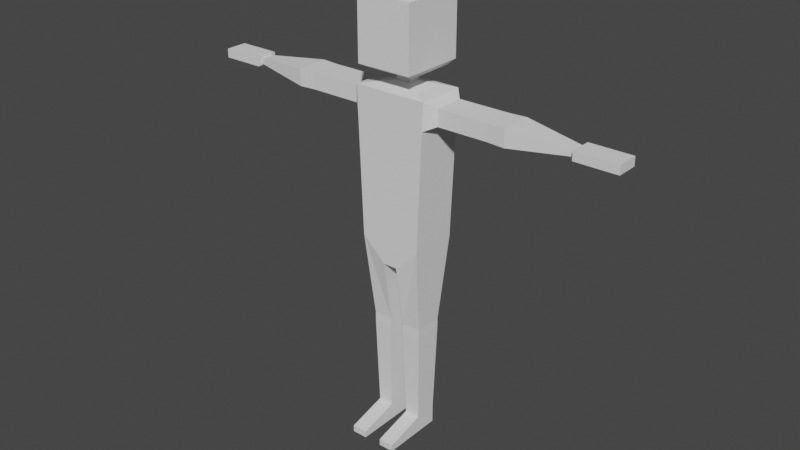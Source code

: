 # Source: boy2.blend  (saved by Blender 3.3.6; exported with 4.5.12 LTS)
import bpy
from mathutils import Matrix  # noqa: F401  (used for matrix-valued properties, if any)

bpy.ops.wm.read_factory_settings(use_empty=True)
scene = bpy.context.scene
scene.name = 'Scene'

# ---- collections
col_collection = bpy.data.collections.new('Collection'); scene.collection.children.link(col_collection)

# ---- world
world_world = bpy.data.worlds.new('World'); scene.world = world_world
world_world.use_nodes = True; world_world.node_tree.nodes.clear()
_N = world_world.node_tree.nodes; _L = world_world.node_tree.links
n0 = _N.new('ShaderNodeOutputWorld'); n0.name = 'World Output'; n0.location = (300, 300)
n1 = _N.new('ShaderNodeBackground'); n1.name = 'Background'; n1.location = (10, 300)
n1.inputs[0].default_value = (0.05088, 0.05088, 0.05088, 1.0)
_L.new(n1.outputs[0], n0.inputs[0])
n0.is_active_output = True
world_world.color = (0.05088, 0.05088, 0.05088)
world_world.use_sun_shadow = False
world_world.sun_shadow_jitter_overblur = 0.0

# ---- meshes
me_cube_001 = bpy.data.meshes.new('Cube.001')
me_cube_001.from_pydata([(0.0319, -0.1075, -0.1445), (0.1642, -0.1075, 0.6059), (0.0319, 0.1075, -0.1445), (0.1642, 0.1075, 0.6059), (0.1385, 0.1075, -0.04373), (0.1385, -0.1075, -0.04373), (0.0, 0.1075, -0.1445), (0.0, 0.1075, 0.6059), (0.0, -0.1075, -0.1445), (0.0, -0.1075, 0.6059), (0.0, -0.1075, -0.04373), (0.0, 0.1075, -0.04373), (0.1595, 0.1075, 0.4868), (0.1595, -0.1075, 0.4868), (0.0, -0.1075, 0.4868), (0.0, 0.1075, 0.4868), (0.149, 0.1075, 0.2215), (0.149, -0.1075, 0.2215), (0.0, -0.1075, 0.2215), (0.0, 0.1075, 0.2215), (0.1182, 0.06321, -0.4295), (0.03191, 0.06321, -0.4295), (0.03191, -0.06321, -0.4295), (0.1182, -0.06321, -0.4295), (0.1182, 0.06321, -0.4517), (0.03191, 0.06321, -0.4517), (0.03191, -0.06321, -0.4517), (0.1182, -0.06321, -0.4517), (0.1182, 0.06321, -0.474), (0.03191, 0.06321, -0.474), (0.03191, -0.06321, -0.474), (0.1182, -0.06321, -0.474), (0.1094, 0.0503, -0.8856), (0.04073, 0.0503, -0.8856), (0.04073, -0.0503, -0.8856), (0.1094, -0.0503, -0.8856), (0.1094, 0.0503, -0.9635), (0.04073, 0.0503, -0.9635), (0.04073, -0.0503, -0.9635), (0.1094, -0.0503, -0.9635), (0.1094, -0.2289, -0.9336), (0.04073, -0.2289, -0.9336), (0.1094, -0.2289, -0.9635), (0.04073, -0.2289, -0.9635), (0.203, 0.06647, 0.5802), (0.203, -0.06647, 0.5802), (0.203, 0.06647, 0.5066), (0.203, -0.06647, 0.5066), (0.3755, 0.06647, 0.5802), (0.3755, -0.06647, 0.5802), (0.3755, 0.06647, 0.5066), (0.3755, -0.06647, 0.5066), (0.3987, 0.06647, 0.5802), (0.3987, -0.06647, 0.5802), (0.3987, 0.06647, 0.5066), (0.3987, -0.06647, 0.5066), (0.4296, 0.06647, 0.5802), (0.4296, -0.06647, 0.5802), (0.4296, 0.06647, 0.5066), (0.4296, -0.06647, 0.5066), (0.7773, 0.02839, 0.5546), (0.7773, -0.02839, 0.5546), (0.7773, 0.02839, 0.5321), (0.7773, -0.02839, 0.5321), (0.7773, 0.04917, 0.5629), (0.7773, -0.04917, 0.5629), (0.7773, 0.04917, 0.5239), (0.7773, -0.04917, 0.5239), (0.9653, 0.04917, 0.5629), (0.9653, -0.04917, 0.5629), (0.9653, 0.04917, 0.5239), (0.9653, -0.04917, 0.5239), (0.5072, 0.07101, 0.5053), (0.5072, -0.07101, 0.5053), (0.5072, 0.07101, 0.5815), (0.5072, -0.07101, 0.5815), (0.0, 0.02252, 0.6303), (0.03397, 0.02252, 0.6303), (0.03397, -0.02252, 0.6303), (0.0, -0.02252, 0.6303), (0.0, 0.02252, 0.6857), (0.03397, 0.02252, 0.6857), (0.03397, -0.02252, 0.6857), (0.0, -0.02252, 0.6857), (0.0, 0.1085, 0.6857), (0.1093, 0.1085, 0.6857), (0.1093, -0.1085, 0.6857), (0.0, -0.1085, 0.6857), (0.0, 0.08358, 1.002), (0.09845, 0.08358, 1.002), (0.09845, -0.08358, 1.002), (0.0, -0.08358, 1.002), (0.1238, -0.1416, 0.9829), (0.0, -0.1416, 0.9829), (0.0, 0.1416, 0.9829), (0.1238, 0.1416, 0.9829), (0.1238, -0.1416, 0.7043), (0.0, -0.1416, 0.7043), (0.1238, 0.1416, 0.7043), (0.0, 0.1416, 0.7043), (0.1238, -0.1416, 0.8398), (0.0, 0.1416, 0.8398), (0.0, -0.1416, 0.8398), (0.1238, 0.1416, 0.8398)], [], [(15, 7, 3, 12), (13, 12, 46, 47), (6, 2, 0, 8), (5, 0, 22, 23), (6, 11, 4, 2), (13, 1, 9, 14), (0, 5, 10, 8), (3, 7, 76, 77), (17, 13, 14, 18), (16, 12, 13, 17), (19, 15, 12, 16), (11, 19, 16, 4), (4, 16, 17, 5), (5, 17, 18, 10), (23, 22, 26, 27), (0, 2, 21, 22), (2, 4, 20, 21), (4, 5, 23, 20), (24, 27, 31, 28), (21, 20, 24, 25), (20, 23, 27, 24), (22, 21, 25, 26), (31, 30, 34, 35), (26, 25, 29, 30), (27, 26, 30, 31), (25, 24, 28, 29), (35, 34, 41, 40), (29, 28, 32, 33), (28, 31, 35, 32), (30, 29, 33, 34), (37, 36, 39, 38), (33, 32, 36, 37), (32, 35, 39, 36), (34, 33, 37, 38), (40, 41, 43, 42), (39, 35, 40, 42), (34, 38, 43, 41), (38, 39, 42, 43), (44, 45, 49, 48), (1, 13, 47, 45), (3, 1, 45, 44), (12, 3, 44, 46), (51, 50, 54, 55), (47, 46, 50, 51), (46, 44, 48, 50), (45, 47, 51, 49), (53, 55, 59, 57), (50, 48, 52, 54), (49, 51, 55, 53), (48, 49, 53, 52), (73, 72, 62, 63), (52, 53, 57, 56), (55, 54, 58, 59), (54, 52, 56, 58), (62, 60, 64, 66), (72, 74, 60, 62), (75, 73, 63, 61), (74, 75, 61, 60), (65, 67, 71, 69), (61, 63, 67, 65), (60, 61, 65, 64), (63, 62, 66, 67), (70, 68, 69, 71), (64, 65, 69, 68), (67, 66, 70, 71), (66, 64, 68, 70), (56, 57, 75, 74), (57, 59, 73, 75), (58, 56, 74, 72), (59, 58, 72, 73), (79, 78, 82, 83), (9, 1, 78, 79), (1, 3, 77, 78), (83, 82, 86, 87), (77, 76, 80, 81), (78, 77, 81, 82), (93, 92, 90, 91), (81, 80, 84, 85), (82, 81, 85, 86), (89, 88, 91, 90), (95, 94, 88, 89), (92, 95, 89, 90), (100, 103, 95, 92), (103, 101, 94, 95), (102, 100, 92, 93), (87, 86, 96, 97), (85, 84, 99, 98), (86, 85, 98, 96), (97, 96, 100, 102), (98, 99, 101, 103), (96, 98, 103, 100)])
_uv = me_cube_001.uv_layers.new(name='UVMap')
_uv.uv.foreach_set('vector', [0.5853, 0.375, 0.625, 0.375, 0.625, 0.5, 0.5853, 0.5, 0.5853, 0.75, 0.5853, 0.5, 0.5853, 0.5, 0.5853, 0.75, 0.25, 0.5, 0.375, 0.5, 0.375, 0.75, 0.25, 0.75, 0.4086, 0.75, 0.375, 0.75, 0.375, 0.75, 0.4086, 0.75, 0.375, 0.375, 0.4086, 0.375, 0.4086, 0.5, 0.375, 0.5, 0.5853, 0.75, 0.625, 0.75, 0.625, 0.875, 0.5853, 0.875, 0.375, 0.75, 0.4086, 0.75, 0.4086, 0.875, 0.375, 0.875, 0.625, 0.5, 0.625, 0.375, 0.625, 0.375, 0.625, 0.5, 0.4969, 0.75, 0.5853, 0.75, 0.5853, 0.875, 0.4969, 0.875, 0.4969, 0.5, 0.5853, 0.5, 0.5853, 0.75, 0.4969, 0.75, 0.4969, 0.375, 0.5853, 0.375, 0.5853, 0.5, 0.4969, 0.5, 0.4086, 0.375, 0.4969, 0.375, 0.4969, 0.5, 0.4086, 0.5, 0.4086, 0.5, 0.4969, 0.5, 0.4969, 0.75, 0.4086, 0.75, 0.4086, 0.75, 0.4969, 0.75, 0.4969, 0.875, 0.4086, 0.875, 0.4086, 0.75, 0.375, 0.75, 0.375, 0.75, 0.4086, 0.75, 0.375, 0.75, 0.375, 0.5, 0.375, 0.5, 0.375, 0.75, 0.375, 0.5, 0.4086, 0.5, 0.4086, 0.5, 0.375, 0.5, 0.4086, 0.5, 0.4086, 0.75, 0.4086, 0.75, 0.4086, 0.5, 0.4086, 0.5, 0.4086, 0.75, 0.4086, 0.75, 0.4086, 0.5, 0.375, 0.5, 0.4086, 0.5, 0.4086, 0.5, 0.375, 0.5, 0.4086, 0.5, 0.4086, 0.75, 0.4086, 0.75, 0.4086, 0.5, 0.375, 0.75, 0.375, 0.5, 0.375, 0.5, 0.375, 0.75, 0.4086, 0.75, 0.375, 0.75, 0.375, 0.75, 0.4086, 0.75, 0.375, 0.75, 0.375, 0.5, 0.375, 0.5, 0.375, 0.75, 0.4086, 0.75, 0.375, 0.75, 0.375, 0.75, 0.4086, 0.75, 0.375, 0.5, 0.4086, 0.5, 0.4086, 0.5, 0.375, 0.5, 0.4086, 0.75, 0.375, 0.75, 0.375, 0.75, 0.4086, 0.75, 0.375, 0.5, 0.4086, 0.5, 0.4086, 0.5, 0.375, 0.5, 0.4086, 0.5, 0.4086, 0.75, 0.4086, 0.75, 0.4086, 0.5, 0.375, 0.75, 0.375, 0.5, 0.375, 0.5, 0.375, 0.75, 0.375, 0.5, 0.4086, 0.5, 0.4086, 0.75, 0.375, 0.75, 0.375, 0.5, 0.4086, 0.5, 0.4086, 0.5, 0.375, 0.5, 0.4086, 0.5, 0.4086, 0.75, 0.4086, 0.75, 0.4086, 0.5, 0.375, 0.75, 0.375, 0.5, 0.375, 0.5, 0.375, 0.75, 0.4086, 0.75, 0.375, 0.75, 0.375, 0.75, 0.4086, 0.75, 0.4086, 0.75, 0.4086, 0.75, 0.4086, 0.75, 0.4086, 0.75, 0.375, 0.75, 0.375, 0.75, 0.375, 0.75, 0.375, 0.75, 0.375, 0.75, 0.4086, 0.75, 0.4086, 0.75, 0.375, 0.75, 0.625, 0.5, 0.625, 0.75, 0.625, 0.75, 0.625, 0.5, 0.625, 0.75, 0.5853, 0.75, 0.5853, 0.75, 0.625, 0.75, 0.625, 0.5, 0.625, 0.75, 0.625, 0.75, 0.625, 0.5, 0.5853, 0.5, 0.625, 0.5, 0.625, 0.5, 0.5853, 0.5, 0.5853, 0.75, 0.5853, 0.5, 0.5853, 0.5, 0.5853, 0.75, 0.5853, 0.75, 0.5853, 0.5, 0.5853, 0.5, 0.5853, 0.75, 0.5853, 0.5, 0.625, 0.5, 0.625, 0.5, 0.5853, 0.5, 0.625, 0.75, 0.5853, 0.75, 0.5853, 0.75, 0.625, 0.75, 0.625, 0.75, 0.5853, 0.75, 0.5853, 0.75, 0.625, 0.75, 0.5853, 0.5, 0.625, 0.5, 0.625, 0.5, 0.5853, 0.5, 0.625, 0.75, 0.5853, 0.75, 0.5853, 0.75, 0.625, 0.75, 0.625, 0.5, 0.625, 0.75, 0.625, 0.75, 0.625, 0.5, 0.5853, 0.75, 0.5853, 0.5, 0.5853, 0.5, 0.5853, 0.75, 0.625, 0.5, 0.625, 0.75, 0.625, 0.75, 0.625, 0.5, 0.5853, 0.75, 0.5853, 0.5, 0.5853, 0.5, 0.5853, 0.75, 0.5853, 0.5, 0.625, 0.5, 0.625, 0.5, 0.5853, 0.5, 0.5853, 0.5, 0.625, 0.5, 0.625, 0.5, 0.5853, 0.5, 0.5853, 0.5, 0.625, 0.5, 0.625, 0.5, 0.5853, 0.5, 0.625, 0.75, 0.5853, 0.75, 0.5853, 0.75, 0.625, 0.75, 0.625, 0.5, 0.625, 0.75, 0.625, 0.75, 0.625, 0.5, 0.625, 0.75, 0.5853, 0.75, 0.5853, 0.75, 0.625, 0.75, 0.625, 0.75, 0.5853, 0.75, 0.5853, 0.75, 0.625, 0.75, 0.625, 0.5, 0.625, 0.75, 0.625, 0.75, 0.625, 0.5, 0.5853, 0.75, 0.5853, 0.5, 0.5853, 0.5, 0.5853, 0.75, 0.5853, 0.5, 0.625, 0.5, 0.625, 0.75, 0.5853, 0.75, 0.625, 0.5, 0.625, 0.75, 0.625, 0.75, 0.625, 0.5, 0.5853, 0.75, 0.5853, 0.5, 0.5853, 0.5, 0.5853, 0.75, 0.5853, 0.5, 0.625, 0.5, 0.625, 0.5, 0.5853, 0.5, 0.625, 0.5, 0.625, 0.75, 0.625, 0.75, 0.625, 0.5, 0.625, 0.75, 0.5853, 0.75, 0.5853, 0.75, 0.625, 0.75, 0.5853, 0.5, 0.625, 0.5, 0.625, 0.5, 0.5853, 0.5, 0.5853, 0.75, 0.5853, 0.5, 0.5853, 0.5, 0.5853, 0.75, 0.625, 0.875, 0.625, 0.75, 0.625, 0.75, 0.625, 0.875, 0.625, 0.875, 0.625, 0.75, 0.625, 0.75, 0.625, 0.875, 0.625, 0.75, 0.625, 0.5, 0.625, 0.5, 0.625, 0.75, 0.625, 0.875, 0.625, 0.75, 0.625, 0.75, 0.625, 0.875, 0.625, 0.5, 0.625, 0.375, 0.625, 0.375, 0.625, 0.5, 0.625, 0.75, 0.625, 0.5, 0.625, 0.5, 0.625, 0.75, 0.625, 0.875, 0.625, 0.75, 0.625, 0.75, 0.625, 0.875, 0.625, 0.5, 0.625, 0.375, 0.625, 0.375, 0.625, 0.5, 0.625, 0.75, 0.625, 0.5, 0.625, 0.5, 0.625, 0.75, 0.625, 0.5, 0.75, 0.5, 0.75, 0.75, 0.625, 0.75, 0.625, 0.5, 0.625, 0.375, 0.625, 0.375, 0.625, 0.5, 0.625, 0.75, 0.625, 0.5, 0.625, 0.5, 0.625, 0.75, 0.625, 0.75, 0.625, 0.5, 0.625, 0.5, 0.625, 0.75, 0.625, 0.5, 0.625, 0.375, 0.625, 0.375, 0.625, 0.5, 0.625, 0.875, 0.625, 0.75, 0.625, 0.75, 0.625, 0.875, 0.625, 0.875, 0.625, 0.75, 0.625, 0.75, 0.625, 0.875, 0.625, 0.5, 0.625, 0.375, 0.625, 0.375, 0.625, 0.5, 0.625, 0.75, 0.625, 0.5, 0.625, 0.5, 0.625, 0.75, 0.625, 0.875, 0.625, 0.75, 0.625, 0.75, 0.625, 0.875, 0.625, 0.5, 0.625, 0.375, 0.625, 0.375, 0.625, 0.5, 0.625, 0.75, 0.625, 0.5, 0.625, 0.5, 0.625, 0.75])
me_cube_001.update()
arm_armature = bpy.data.armatures.new('Armature')  # bones are not reproduced

# ---- objects
ob_cube = bpy.data.objects.new('Cube', me_cube_001)
ob_armature = bpy.data.objects.new('Armature', arm_armature)

# ---- transforms, parenting, visibility, modifiers, constraints
ob_cube.parent = ob_armature
ob_cube.location = (0.0, 0.0, 0.0)
_vg = ob_cube.vertex_groups.new(name='root.L')
for _i, _w in zip([0, 2, 6, 8, 10, 11], [0.01024, 0.01796, 0.07734, 0.03764, 0.3888, 0.3786]): _vg.add([_i], _w, 'REPLACE')
_vg = ob_cube.vertex_groups.new(name='Bone.001')
for _i, _w in zip([10, 11, 12, 13, 14, 15, 16, 17, 18, 19], [0.03751, 0.03343, 0.06561, 0.06848, 0.0723, 0.07284, 0.822, 0.823, 0.8608, 0.859]): _vg.add([_i], _w, 'REPLACE')
_vg = ob_cube.vertex_groups.new(name='Bone.002')
for _i, _w in zip([1, 3, 7, 9, 12, 13, 14, 15, 18, 19, 44, 45, 46, 47, 76, 77, 78, 79, 80, 81, 82, 83, 84, 85, 86, 87], [0.1683, 0.1728, 0.8586, 0.8449, 0.1113, 0.1147, 0.7848, 0.7843, 0.04848, 0.05104, 0.03329, 0.02846, 0.006176, 0.0103, 0.965, 0.9036, 0.8973, 0.9301, 0.06585, 0.07668, 0.06431, 0.06215, 0.01419, 0.005253, 0.001183, 0.01366]): _vg.add([_i], _w, 'REPLACE')
_vg = ob_cube.vertex_groups.new(name='Bone.003')
_vg = ob_cube.vertex_groups.new(name='head')
for _i, _w in zip([76, 77, 78, 79, 80, 81, 82, 83, 84, 85, 86, 87, 88, 89, 90, 91, 92, 93, 94, 95, 96, 97, 98, 99, 100, 101, 102, 103], [0.02537, 0.03553, 0.05334, 0.05675, 0.9336, 0.9195, 0.9326, 0.9364, 0.9668, 0.9711, 0.9732, 0.9672, 0.9989, 0.9984, 0.9985, 0.9988, 0.9981, 0.998, 0.9981, 0.998, 0.9805, 0.9786, 0.9791, 0.9779, 0.9946, 0.9939, 0.9941, 0.9943]): _vg.add([_i], _w, 'REPLACE')
_vg = ob_cube.vertex_groups.new(name='arm1.L')
for _i, _w in zip([1, 3, 7, 9, 12, 13, 14, 15, 16, 17, 44, 45, 46, 47, 48, 49, 50, 51, 52, 53, 54, 55, 56, 57, 58, 59, 72, 73, 74, 75, 77, 78], [0.8107, 0.8079, 0.1099, 0.1193, 0.8135, 0.8066, 0.1341, 0.1342, 0.06918, 0.06762, 0.9453, 0.9479, 0.9496, 0.9454, 0.8836, 0.8841, 0.8811, 0.8805, 0.6964, 0.6978, 0.6954, 0.694, 0.2741, 0.278, 0.2818, 0.2781, 0.0187, 0.0181, 0.01586, 0.01646, 0.05223, 0.045]): _vg.add([_i], _w, 'REPLACE')
_vg = ob_cube.vertex_groups.new(name='arm2.L')
for _i, _w in zip([48, 49, 50, 51, 52, 53, 54, 55, 56, 57, 58, 59, 72, 73, 74, 75], [0.1127, 0.1123, 0.1153, 0.1157, 0.3001, 0.2988, 0.301, 0.3024, 0.7207, 0.7168, 0.7127, 0.7165, 0.9408, 0.9411, 0.9428, 0.9425]): _vg.add([_i], _w, 'REPLACE')
_vg = ob_cube.vertex_groups.new(name='hand.L')
for _i, _w in zip([60, 61, 62, 63, 64, 65, 66, 67, 68, 69, 70, 71], [0.9884, 0.9878, 0.9876, 0.9877, 0.989, 0.9885, 0.9886, 0.9885, 0.9996, 0.9995, 0.9995, 0.9995]): _vg.add([_i], _w, 'REPLACE')
_vg = ob_cube.vertex_groups.new(name='arm1.R')
_vg = ob_cube.vertex_groups.new(name='arm2.R')
_vg = ob_cube.vertex_groups.new(name='hand.R')
_vg = ob_cube.vertex_groups.new(name='thigh.L')
for _i, _w in zip([0, 2, 4, 5, 6, 8, 10, 11, 16, 17, 20, 21, 22, 23, 24, 25, 26, 27, 28, 29, 30, 31], [0.7656, 0.7428, 0.4871, 0.4898, 0.5447, 0.6031, 0.1084, 0.1153, 0.03163, 0.03058, 0.8098, 0.797, 0.8761, 0.9072, 0.4192, 0.4163, 0.3814, 0.3816, 0.1239, 0.1263, 0.07378, 0.06834]): _vg.add([_i], _w, 'REPLACE')
_vg = ob_cube.vertex_groups.new(name='leg.L')
for _i, _w in zip([20, 21, 22, 23, 24, 25, 26, 27, 28, 29, 30, 31, 32, 33, 36, 37], [0.1798, 0.1926, 0.1222, 0.08709, 0.5714, 0.5741, 0.6139, 0.6125, 0.8655, 0.8628, 0.9165, 0.9225, 0.4811, 0.4786, 0.1642, 0.1583]): _vg.add([_i], _w, 'REPLACE')
_vg = ob_cube.vertex_groups.new(name='foot.L')
for _i, _w in zip([32, 33, 34, 35, 36, 37, 38, 39, 40, 41, 42, 43], [0.5186, 0.5209, 0.9806, 0.9853, 0.8357, 0.8416, 0.9849, 0.9849, 0.9992, 0.9988, 0.9992, 0.9992]): _vg.add([_i], _w, 'REPLACE')
_vg = ob_cube.vertex_groups.new(name='pelvic.L')
for _i, _w in zip([0, 2, 4, 5, 6, 8, 10, 11, 16, 17], [0.1167, 0.1168, 0.4456, 0.449, 0.1562, 0.1776, 0.06027, 0.06692, 0.02392, 0.02297]): _vg.add([_i], _w, 'REPLACE')
_vg = ob_cube.vertex_groups.new(name='root.R')
for _i, _w in zip([0, 2, 6, 8, 10, 11], [0.01024, 0.01796, 0.07734, 0.03764, 0.3888, 0.3786]): _vg.add([_i], _w, 'REPLACE')
_vg = ob_cube.vertex_groups.new(name='thigh.R')
_vg = ob_cube.vertex_groups.new(name='leg.R')
_vg = ob_cube.vertex_groups.new(name='foot.R')
_vg = ob_cube.vertex_groups.new(name='pelvic.R')
for _i, _w in zip([0, 2, 6, 8], [0.02608, 0.05033, 0.1229, 0.114]): _vg.add([_i], _w, 'REPLACE')
_m = ob_cube.modifiers.new('Mirror', 'MIRROR')
_m.use_clip = True
_m = ob_cube.modifiers.new('Armature', 'ARMATURE')
_m.object = ob_armature
ob_armature.location = (0.0, 0.0, 0.0)

# ---- collection membership
col_collection.objects.link(ob_cube)
col_collection.objects.link(ob_armature)

# ---- scene / render settings (as saved in the file)
scene.frame_start = 1; scene.frame_end = 250; scene.frame_set(1)
scene.render.engine = 'BLENDER_EEVEE_NEXT'
scene.cycles.sampling_pattern = 'TABULATED_SOBOL'
scene.cycles.use_light_tree = False
scene.view_settings.view_transform = 'Filmic'
bpy.context.view_layer.update()

# ---- added for rendering (the .blend has no active camera and no usable light): camera, sun
cam_auto = bpy.data.cameras.new('AutoCamera')
cam_auto.lens = 50.0
cam_auto.sensor_width = 36.0
cam_auto.clip_end = 1000.0
ob_auto_camera = bpy.data.objects.new('AutoCamera', cam_auto)
scene.collection.objects.link(ob_auto_camera)
ob_auto_camera.location = (2.57171, -3.12966, 2.07646)
ob_auto_camera.rotation_euler = (1.09748, -7.21219e-08, 0.694738)
scene.camera = ob_auto_camera
light_auto_sun = bpy.data.lights.new('AutoSun', 'SUN')
light_auto_sun.energy = 3.0
light_auto_sun.angle = 0.0523599
ob_auto_sun = bpy.data.objects.new('AutoSun', light_auto_sun)
scene.collection.objects.link(ob_auto_sun)
ob_auto_sun.rotation_euler = (0.872665, 0.174533, 0.523599)
bpy.context.view_layer.update()
